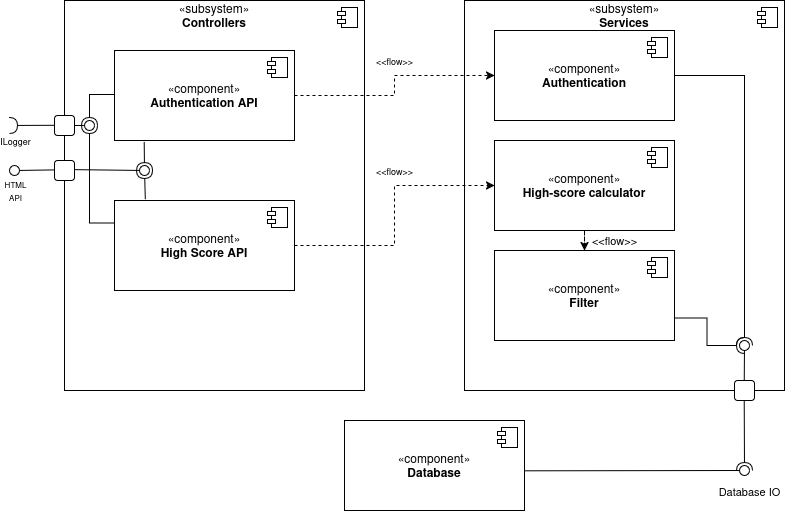

The diagram above was exported from draw.io. Its source (the exported page's mxGraphModel, read from the mxfile embedded in the PNG):
<mxGraphModel dx="1428" dy="783" grid="1" gridSize="10" guides="1" tooltips="1" connect="1" arrows="1" fold="1" page="1" pageScale="1" pageWidth="850" pageHeight="1100" math="0" shadow="0">
  <root>
    <mxCell id="0" />
    <mxCell id="1" parent="0" />
    <mxCell id="_JG9oZustZwo78DtjQQi-3" value="«subsystem»&lt;br&gt;&lt;div&gt;&lt;b&gt;Controllers&lt;/b&gt;&lt;/div&gt;&lt;div&gt;&lt;b&gt;&lt;br&gt;&lt;/b&gt;&lt;/div&gt;&lt;div&gt;&lt;b&gt;&lt;br&gt;&lt;/b&gt;&lt;/div&gt;&lt;div&gt;&lt;b&gt;&lt;br&gt;&lt;/b&gt;&lt;/div&gt;&lt;div&gt;&lt;b&gt;&lt;br&gt;&lt;/b&gt;&lt;/div&gt;&lt;div&gt;&lt;b&gt;&lt;br&gt;&lt;/b&gt;&lt;/div&gt;&lt;div&gt;&lt;b&gt;&lt;br&gt;&lt;/b&gt;&lt;/div&gt;&lt;div&gt;&lt;b&gt;&lt;br&gt;&lt;/b&gt;&lt;/div&gt;&lt;div&gt;&lt;b&gt;&lt;br&gt;&lt;/b&gt;&lt;/div&gt;&lt;div&gt;&lt;b&gt;&lt;br&gt;&lt;/b&gt;&lt;/div&gt;&lt;div&gt;&lt;b&gt;&lt;br&gt;&lt;/b&gt;&lt;/div&gt;&lt;div&gt;&lt;b&gt;&lt;br&gt;&lt;/b&gt;&lt;/div&gt;&lt;div&gt;&lt;b&gt;&lt;br&gt;&lt;/b&gt;&lt;/div&gt;&lt;div&gt;&lt;b&gt;&lt;br&gt;&lt;/b&gt;&lt;/div&gt;&lt;div&gt;&lt;b&gt;&lt;br&gt;&lt;/b&gt;&lt;/div&gt;&lt;div&gt;&lt;b&gt;&lt;br&gt;&lt;/b&gt;&lt;/div&gt;&lt;div&gt;&lt;b&gt;&lt;br&gt;&lt;/b&gt;&lt;/div&gt;&lt;div&gt;&lt;b&gt;&lt;br&gt;&lt;/b&gt;&lt;/div&gt;&lt;div&gt;&lt;b&gt;&lt;br&gt;&lt;/b&gt;&lt;/div&gt;&lt;div&gt;&lt;b&gt;&lt;br&gt;&lt;/b&gt;&lt;/div&gt;&lt;div&gt;&lt;b&gt;&lt;br&gt;&lt;/b&gt;&lt;/div&gt;&lt;div&gt;&lt;br&gt;&lt;/div&gt;&lt;div&gt;&lt;br&gt;&lt;/div&gt;&lt;div&gt;&lt;br&gt;&lt;/div&gt;&lt;div&gt;&lt;br&gt;&lt;/div&gt;&lt;div&gt;&lt;br&gt;&lt;/div&gt;" style="html=1;dropTarget=0;whiteSpace=wrap;" parent="1" vertex="1">
      <mxGeometry x="90" y="60" width="300" height="390" as="geometry" />
    </mxCell>
    <mxCell id="_JG9oZustZwo78DtjQQi-4" value="" style="shape=module;jettyWidth=8;jettyHeight=4;" parent="_JG9oZustZwo78DtjQQi-3" vertex="1">
      <mxGeometry x="1" width="20" height="20" relative="1" as="geometry">
        <mxPoint x="-27" y="7" as="offset" />
      </mxGeometry>
    </mxCell>
    <mxCell id="_JG9oZustZwo78DtjQQi-5" value="«component»&lt;br&gt;&lt;div&gt;&lt;b&gt;Authentication API&lt;/b&gt;&lt;/div&gt;" style="html=1;dropTarget=0;whiteSpace=wrap;" parent="1" vertex="1">
      <mxGeometry x="140" y="110" width="180" height="90" as="geometry" />
    </mxCell>
    <mxCell id="_JG9oZustZwo78DtjQQi-6" value="" style="shape=module;jettyWidth=8;jettyHeight=4;" parent="_JG9oZustZwo78DtjQQi-5" vertex="1">
      <mxGeometry x="1" width="20" height="20" relative="1" as="geometry">
        <mxPoint x="-27" y="7" as="offset" />
      </mxGeometry>
    </mxCell>
    <mxCell id="_JG9oZustZwo78DtjQQi-7" value="«component»&lt;br&gt;&lt;b&gt;High Score API&lt;/b&gt;" style="html=1;dropTarget=0;whiteSpace=wrap;" parent="1" vertex="1">
      <mxGeometry x="140" y="260" width="180" height="90" as="geometry" />
    </mxCell>
    <mxCell id="_JG9oZustZwo78DtjQQi-8" value="" style="shape=module;jettyWidth=8;jettyHeight=4;" parent="_JG9oZustZwo78DtjQQi-7" vertex="1">
      <mxGeometry x="1" width="20" height="20" relative="1" as="geometry">
        <mxPoint x="-27" y="7" as="offset" />
      </mxGeometry>
    </mxCell>
    <mxCell id="_JG9oZustZwo78DtjQQi-9" value="«subsystem»&lt;br&gt;&lt;div&gt;&lt;b&gt;Services&lt;/b&gt;&lt;/div&gt;&lt;div&gt;&lt;b&gt;&lt;br&gt;&lt;/b&gt;&lt;/div&gt;&lt;div&gt;&lt;b&gt;&lt;br&gt;&lt;/b&gt;&lt;/div&gt;&lt;div&gt;&lt;b&gt;&lt;br&gt;&lt;/b&gt;&lt;/div&gt;&lt;div&gt;&lt;b&gt;&lt;br&gt;&lt;/b&gt;&lt;/div&gt;&lt;div&gt;&lt;b&gt;&lt;br&gt;&lt;/b&gt;&lt;/div&gt;&lt;div&gt;&lt;b&gt;&lt;br&gt;&lt;/b&gt;&lt;/div&gt;&lt;div&gt;&lt;b&gt;&lt;br&gt;&lt;/b&gt;&lt;/div&gt;&lt;div&gt;&lt;b&gt;&lt;br&gt;&lt;/b&gt;&lt;/div&gt;&lt;div&gt;&lt;b&gt;&lt;br&gt;&lt;/b&gt;&lt;/div&gt;&lt;div&gt;&lt;b&gt;&lt;br&gt;&lt;/b&gt;&lt;/div&gt;&lt;div&gt;&lt;b&gt;&lt;br&gt;&lt;/b&gt;&lt;/div&gt;&lt;div&gt;&lt;b&gt;&lt;br&gt;&lt;/b&gt;&lt;/div&gt;&lt;div&gt;&lt;b&gt;&lt;br&gt;&lt;/b&gt;&lt;/div&gt;&lt;div&gt;&lt;b&gt;&lt;br&gt;&lt;/b&gt;&lt;/div&gt;&lt;div&gt;&lt;b&gt;&lt;br&gt;&lt;/b&gt;&lt;/div&gt;&lt;div&gt;&lt;b&gt;&lt;br&gt;&lt;/b&gt;&lt;/div&gt;&lt;div&gt;&lt;b&gt;&lt;br&gt;&lt;/b&gt;&lt;/div&gt;&lt;div&gt;&lt;b&gt;&lt;br&gt;&lt;/b&gt;&lt;/div&gt;&lt;div&gt;&lt;b&gt;&lt;br&gt;&lt;/b&gt;&lt;/div&gt;&lt;div&gt;&lt;b&gt;&lt;br&gt;&lt;/b&gt;&lt;/div&gt;&lt;div&gt;&lt;br&gt;&lt;/div&gt;&lt;div&gt;&lt;br&gt;&lt;/div&gt;&lt;div&gt;&lt;br&gt;&lt;/div&gt;&lt;div&gt;&lt;br&gt;&lt;/div&gt;&lt;div&gt;&lt;br&gt;&lt;/div&gt;" style="html=1;dropTarget=0;whiteSpace=wrap;" parent="1" vertex="1">
      <mxGeometry x="490" y="60" width="320" height="390" as="geometry" />
    </mxCell>
    <mxCell id="_JG9oZustZwo78DtjQQi-10" value="" style="shape=module;jettyWidth=8;jettyHeight=4;" parent="_JG9oZustZwo78DtjQQi-9" vertex="1">
      <mxGeometry x="1" width="20" height="20" relative="1" as="geometry">
        <mxPoint x="-27" y="7" as="offset" />
      </mxGeometry>
    </mxCell>
    <mxCell id="_JG9oZustZwo78DtjQQi-11" value="«component»&lt;br&gt;&lt;b&gt;Database&lt;/b&gt;" style="html=1;dropTarget=0;whiteSpace=wrap;" parent="1" vertex="1">
      <mxGeometry x="370" y="480" width="180" height="90" as="geometry" />
    </mxCell>
    <mxCell id="_JG9oZustZwo78DtjQQi-12" value="" style="shape=module;jettyWidth=8;jettyHeight=4;" parent="_JG9oZustZwo78DtjQQi-11" vertex="1">
      <mxGeometry x="1" width="20" height="20" relative="1" as="geometry">
        <mxPoint x="-27" y="7" as="offset" />
      </mxGeometry>
    </mxCell>
    <mxCell id="_JG9oZustZwo78DtjQQi-43" value="&lt;font style=&quot;font-size: 9px;&quot;&gt;&amp;lt;&amp;lt;flow&amp;gt;&amp;gt;&lt;/font&gt;" style="edgeStyle=orthogonalEdgeStyle;rounded=0;orthogonalLoop=1;jettySize=auto;html=1;dashed=1;" parent="1" source="_JG9oZustZwo78DtjQQi-5" target="_JG9oZustZwo78DtjQQi-37" edge="1">
      <mxGeometry x="0.0909" y="15" relative="1" as="geometry">
        <mxPoint as="offset" />
      </mxGeometry>
    </mxCell>
    <mxCell id="_JG9oZustZwo78DtjQQi-16" value="&lt;div&gt;&lt;font style=&quot;font-size: 8px;&quot;&gt;HTML&lt;/font&gt;&lt;/div&gt;&lt;div&gt;&lt;font style=&quot;font-size: 8px;&quot;&gt;API&lt;/font&gt;&lt;br&gt;&lt;/div&gt;" style="rounded=0;orthogonalLoop=1;jettySize=auto;html=1;endArrow=oval;endFill=0;sketch=0;sourcePerimeterSpacing=0;targetPerimeterSpacing=0;endSize=10;exitX=-0.001;exitY=0.434;exitDx=0;exitDy=0;exitPerimeter=0;" parent="1" source="_JG9oZustZwo78DtjQQi-3" edge="1">
      <mxGeometry x="0.9874" y="20" relative="1" as="geometry">
        <mxPoint x="20" y="235" as="sourcePoint" />
        <mxPoint x="40" y="230" as="targetPoint" />
        <mxPoint as="offset" />
      </mxGeometry>
    </mxCell>
    <mxCell id="_JG9oZustZwo78DtjQQi-17" value="" style="ellipse;whiteSpace=wrap;html=1;align=center;aspect=fixed;fillColor=none;strokeColor=none;resizable=0;perimeter=centerPerimeter;rotatable=0;allowArrows=0;points=[];outlineConnect=1;" parent="1" vertex="1">
      <mxGeometry x="50" y="250" width="10" height="10" as="geometry" />
    </mxCell>
    <mxCell id="_JG9oZustZwo78DtjQQi-19" value="" style="ellipse;whiteSpace=wrap;html=1;align=center;aspect=fixed;fillColor=none;strokeColor=none;resizable=0;perimeter=centerPerimeter;rotatable=0;allowArrows=0;points=[];outlineConnect=1;" parent="1" vertex="1">
      <mxGeometry x="120" y="225" width="10" height="10" as="geometry" />
    </mxCell>
    <mxCell id="_JG9oZustZwo78DtjQQi-20" value="" style="rounded=0;orthogonalLoop=1;jettySize=auto;html=1;endArrow=halfCircle;endFill=0;endSize=6;strokeWidth=1;sketch=0;exitX=0.165;exitY=1.016;exitDx=0;exitDy=0;exitPerimeter=0;" parent="1" source="_JG9oZustZwo78DtjQQi-5" edge="1">
      <mxGeometry relative="1" as="geometry">
        <mxPoint x="210" y="235" as="sourcePoint" />
        <mxPoint x="170" y="230" as="targetPoint" />
      </mxGeometry>
    </mxCell>
    <mxCell id="_JG9oZustZwo78DtjQQi-21" value="" style="rounded=0;orthogonalLoop=1;jettySize=auto;html=1;endArrow=oval;endFill=0;sketch=0;sourcePerimeterSpacing=0;targetPerimeterSpacing=0;endSize=10;" parent="1" edge="1">
      <mxGeometry relative="1" as="geometry">
        <mxPoint x="89" y="229" as="sourcePoint" />
        <mxPoint x="170" y="230" as="targetPoint" />
      </mxGeometry>
    </mxCell>
    <mxCell id="_JG9oZustZwo78DtjQQi-22" value="" style="ellipse;whiteSpace=wrap;html=1;align=center;aspect=fixed;fillColor=none;strokeColor=none;resizable=0;perimeter=centerPerimeter;rotatable=0;allowArrows=0;points=[];outlineConnect=1;" parent="1" vertex="1">
      <mxGeometry x="185" y="230" width="10" height="10" as="geometry" />
    </mxCell>
    <mxCell id="_JG9oZustZwo78DtjQQi-23" value="" style="rounded=0;orthogonalLoop=1;jettySize=auto;html=1;endArrow=halfCircle;endFill=0;endSize=6;strokeWidth=1;sketch=0;fontSize=12;curved=1;exitX=0.171;exitY=-0.012;exitDx=0;exitDy=0;exitPerimeter=0;" parent="1" source="_JG9oZustZwo78DtjQQi-7" edge="1">
      <mxGeometry relative="1" as="geometry">
        <mxPoint x="245" y="245" as="sourcePoint" />
        <mxPoint x="170" y="230" as="targetPoint" />
      </mxGeometry>
    </mxCell>
    <mxCell id="_JG9oZustZwo78DtjQQi-24" value="" style="ellipse;whiteSpace=wrap;html=1;align=center;aspect=fixed;fillColor=none;strokeColor=none;resizable=0;perimeter=centerPerimeter;rotatable=0;allowArrows=0;points=[];outlineConnect=1;" parent="1" vertex="1">
      <mxGeometry x="220" y="240" width="10" height="10" as="geometry" />
    </mxCell>
    <mxCell id="_JG9oZustZwo78DtjQQi-27" value="" style="rounded=0;orthogonalLoop=1;jettySize=auto;html=1;endArrow=halfCircle;endFill=0;endSize=6;strokeWidth=1;sketch=0;fontSize=12;curved=1;exitX=0.001;exitY=0.32;exitDx=0;exitDy=0;exitPerimeter=0;" parent="1" source="_JG9oZustZwo78DtjQQi-3" target="_JG9oZustZwo78DtjQQi-28" edge="1">
      <mxGeometry relative="1" as="geometry">
        <mxPoint x="55" y="185" as="sourcePoint" />
      </mxGeometry>
    </mxCell>
    <mxCell id="_JG9oZustZwo78DtjQQi-32" value="&lt;div&gt;&lt;font style=&quot;font-size: 9px;&quot;&gt;ILogger&lt;/font&gt;&lt;/div&gt;" style="edgeLabel;html=1;align=center;verticalAlign=middle;resizable=0;points=[];" parent="_JG9oZustZwo78DtjQQi-27" vertex="1" connectable="0">
      <mxGeometry x="0.7321" y="1" relative="1" as="geometry">
        <mxPoint x="-2" y="14" as="offset" />
      </mxGeometry>
    </mxCell>
    <mxCell id="_JG9oZustZwo78DtjQQi-28" value="" style="ellipse;whiteSpace=wrap;html=1;align=center;aspect=fixed;fillColor=none;strokeColor=none;resizable=0;perimeter=centerPerimeter;rotatable=0;allowArrows=0;points=[];outlineConnect=1;" parent="1" vertex="1">
      <mxGeometry x="30" y="180" width="10" height="10" as="geometry" />
    </mxCell>
    <mxCell id="_JG9oZustZwo78DtjQQi-30" value="" style="rounded=0;orthogonalLoop=1;jettySize=auto;html=1;endArrow=oval;endFill=0;sketch=0;sourcePerimeterSpacing=0;targetPerimeterSpacing=0;endSize=10;" parent="1" target="_JG9oZustZwo78DtjQQi-31" edge="1">
      <mxGeometry relative="1" as="geometry">
        <mxPoint x="90" y="185" as="sourcePoint" />
      </mxGeometry>
    </mxCell>
    <mxCell id="_JG9oZustZwo78DtjQQi-31" value="" style="ellipse;whiteSpace=wrap;html=1;align=center;aspect=fixed;fillColor=none;strokeColor=none;resizable=0;perimeter=centerPerimeter;rotatable=0;allowArrows=0;points=[];outlineConnect=1;" parent="1" vertex="1">
      <mxGeometry x="110" y="180" width="10" height="10" as="geometry" />
    </mxCell>
    <mxCell id="_JG9oZustZwo78DtjQQi-33" value="" style="rounded=0;orthogonalLoop=1;jettySize=auto;html=1;endArrow=halfCircle;endFill=0;endSize=6;strokeWidth=1;sketch=0;fontSize=12;exitX=0.002;exitY=0.489;exitDx=0;exitDy=0;exitPerimeter=0;edgeStyle=orthogonalEdgeStyle;" parent="1" source="_JG9oZustZwo78DtjQQi-5" target="_JG9oZustZwo78DtjQQi-31" edge="1">
      <mxGeometry relative="1" as="geometry">
        <mxPoint x="135" y="155" as="sourcePoint" />
        <Array as="points">
          <mxPoint x="115" y="154" />
        </Array>
      </mxGeometry>
    </mxCell>
    <mxCell id="_JG9oZustZwo78DtjQQi-34" value="" style="ellipse;whiteSpace=wrap;html=1;align=center;aspect=fixed;fillColor=none;strokeColor=none;resizable=0;perimeter=centerPerimeter;rotatable=0;allowArrows=0;points=[];outlineConnect=1;" parent="1" vertex="1">
      <mxGeometry x="110" y="150" width="10" height="10" as="geometry" />
    </mxCell>
    <mxCell id="_JG9oZustZwo78DtjQQi-35" value="" style="rounded=0;orthogonalLoop=1;jettySize=auto;html=1;endArrow=halfCircle;endFill=0;endSize=6;strokeWidth=1;sketch=0;fontSize=12;edgeStyle=orthogonalEdgeStyle;exitX=0;exitY=0.25;exitDx=0;exitDy=0;" parent="1" source="_JG9oZustZwo78DtjQQi-7" target="_JG9oZustZwo78DtjQQi-31" edge="1">
      <mxGeometry relative="1" as="geometry">
        <mxPoint x="130" y="285" as="sourcePoint" />
      </mxGeometry>
    </mxCell>
    <mxCell id="_JG9oZustZwo78DtjQQi-36" value="" style="ellipse;whiteSpace=wrap;html=1;align=center;aspect=fixed;fillColor=none;strokeColor=none;resizable=0;perimeter=centerPerimeter;rotatable=0;allowArrows=0;points=[];outlineConnect=1;" parent="1" vertex="1">
      <mxGeometry x="105" y="280" width="10" height="10" as="geometry" />
    </mxCell>
    <mxCell id="_JG9oZustZwo78DtjQQi-37" value="«component»&lt;br&gt;&lt;b&gt;Authentication&lt;/b&gt;" style="html=1;dropTarget=0;whiteSpace=wrap;" parent="1" vertex="1">
      <mxGeometry x="520" y="90" width="180" height="90" as="geometry" />
    </mxCell>
    <mxCell id="_JG9oZustZwo78DtjQQi-38" value="" style="shape=module;jettyWidth=8;jettyHeight=4;" parent="_JG9oZustZwo78DtjQQi-37" vertex="1">
      <mxGeometry x="1" width="20" height="20" relative="1" as="geometry">
        <mxPoint x="-27" y="7" as="offset" />
      </mxGeometry>
    </mxCell>
    <mxCell id="_JG9oZustZwo78DtjQQi-45" value="&amp;lt;&amp;lt;flow&amp;gt;&amp;gt;" style="edgeStyle=orthogonalEdgeStyle;rounded=0;orthogonalLoop=1;jettySize=auto;html=1;entryX=0.5;entryY=0;entryDx=0;entryDy=0;dashed=1;" parent="1" source="_JG9oZustZwo78DtjQQi-39" target="_JG9oZustZwo78DtjQQi-41" edge="1">
      <mxGeometry x="0.6667" y="30" relative="1" as="geometry">
        <mxPoint as="offset" />
      </mxGeometry>
    </mxCell>
    <mxCell id="_JG9oZustZwo78DtjQQi-39" value="«component»&lt;br&gt;&lt;b&gt;High-score calculator&lt;/b&gt;" style="html=1;dropTarget=0;whiteSpace=wrap;" parent="1" vertex="1">
      <mxGeometry x="520" y="200" width="180" height="90" as="geometry" />
    </mxCell>
    <mxCell id="_JG9oZustZwo78DtjQQi-40" value="" style="shape=module;jettyWidth=8;jettyHeight=4;" parent="_JG9oZustZwo78DtjQQi-39" vertex="1">
      <mxGeometry x="1" width="20" height="20" relative="1" as="geometry">
        <mxPoint x="-27" y="7" as="offset" />
      </mxGeometry>
    </mxCell>
    <mxCell id="_JG9oZustZwo78DtjQQi-41" value="«component»&lt;br&gt;&lt;b&gt;Filter&lt;/b&gt;" style="html=1;dropTarget=0;whiteSpace=wrap;" parent="1" vertex="1">
      <mxGeometry x="520" y="310" width="180" height="90" as="geometry" />
    </mxCell>
    <mxCell id="_JG9oZustZwo78DtjQQi-42" value="" style="shape=module;jettyWidth=8;jettyHeight=4;" parent="_JG9oZustZwo78DtjQQi-41" vertex="1">
      <mxGeometry x="1" width="20" height="20" relative="1" as="geometry">
        <mxPoint x="-27" y="7" as="offset" />
      </mxGeometry>
    </mxCell>
    <mxCell id="_JG9oZustZwo78DtjQQi-44" value="&lt;font style=&quot;font-size: 9px;&quot;&gt;&amp;lt;&amp;lt;flow&amp;gt;&amp;gt;&lt;/font&gt;" style="edgeStyle=orthogonalEdgeStyle;rounded=0;orthogonalLoop=1;jettySize=auto;html=1;entryX=0;entryY=0.5;entryDx=0;entryDy=0;dashed=1;" parent="1" source="_JG9oZustZwo78DtjQQi-7" target="_JG9oZustZwo78DtjQQi-39" edge="1">
      <mxGeometry x="0.2308" y="15" relative="1" as="geometry">
        <mxPoint as="offset" />
      </mxGeometry>
    </mxCell>
    <mxCell id="_JG9oZustZwo78DtjQQi-46" value="" style="rounded=0;orthogonalLoop=1;jettySize=auto;html=1;endArrow=halfCircle;endFill=0;endSize=6;strokeWidth=1;sketch=0;exitX=0.874;exitY=1;exitDx=0;exitDy=0;exitPerimeter=0;" parent="1" source="_JG9oZustZwo78DtjQQi-9" edge="1">
      <mxGeometry relative="1" as="geometry">
        <mxPoint x="700" y="535" as="sourcePoint" />
        <mxPoint x="770" y="530" as="targetPoint" />
        <Array as="points" />
      </mxGeometry>
    </mxCell>
    <mxCell id="_JG9oZustZwo78DtjQQi-47" value="" style="rounded=0;orthogonalLoop=1;jettySize=auto;html=1;endArrow=oval;endFill=0;sketch=0;sourcePerimeterSpacing=0;targetPerimeterSpacing=0;endSize=10;exitX=0.999;exitY=0.559;exitDx=0;exitDy=0;exitPerimeter=0;" parent="1" source="_JG9oZustZwo78DtjQQi-11" edge="1">
      <mxGeometry relative="1" as="geometry">
        <mxPoint x="660" y="535" as="sourcePoint" />
        <mxPoint x="770" y="530" as="targetPoint" />
      </mxGeometry>
    </mxCell>
    <mxCell id="JNbiBLqfU1Ais8UlMNW--1" value="&lt;div&gt;Database IO&lt;/div&gt;" style="edgeLabel;html=1;align=center;verticalAlign=middle;resizable=0;points=[];" vertex="1" connectable="0" parent="_JG9oZustZwo78DtjQQi-47">
      <mxGeometry x="1" y="-4" relative="1" as="geometry">
        <mxPoint x="5" y="16" as="offset" />
      </mxGeometry>
    </mxCell>
    <mxCell id="_JG9oZustZwo78DtjQQi-48" value="" style="ellipse;whiteSpace=wrap;html=1;align=center;aspect=fixed;fillColor=none;strokeColor=none;resizable=0;perimeter=centerPerimeter;rotatable=0;allowArrows=0;points=[];outlineConnect=1;" parent="1" vertex="1">
      <mxGeometry x="675" y="530" width="10" height="10" as="geometry" />
    </mxCell>
    <mxCell id="_JG9oZustZwo78DtjQQi-49" value="" style="rounded=0;orthogonalLoop=1;jettySize=auto;html=1;endArrow=halfCircle;endFill=0;endSize=6;strokeWidth=1;sketch=0;exitX=1;exitY=0.75;exitDx=0;exitDy=0;edgeStyle=orthogonalEdgeStyle;" parent="1" source="_JG9oZustZwo78DtjQQi-41" target="_JG9oZustZwo78DtjQQi-51" edge="1">
      <mxGeometry relative="1" as="geometry">
        <mxPoint x="790" y="405" as="sourcePoint" />
      </mxGeometry>
    </mxCell>
    <mxCell id="_JG9oZustZwo78DtjQQi-50" value="" style="rounded=0;orthogonalLoop=1;jettySize=auto;html=1;endArrow=oval;endFill=0;sketch=0;sourcePerimeterSpacing=0;targetPerimeterSpacing=0;endSize=10;exitX=0.874;exitY=1.001;exitDx=0;exitDy=0;exitPerimeter=0;" parent="1" source="_JG9oZustZwo78DtjQQi-9" target="_JG9oZustZwo78DtjQQi-51" edge="1">
      <mxGeometry relative="1" as="geometry">
        <mxPoint x="750" y="405" as="sourcePoint" />
      </mxGeometry>
    </mxCell>
    <mxCell id="_JG9oZustZwo78DtjQQi-51" value="" style="ellipse;whiteSpace=wrap;html=1;align=center;aspect=fixed;fillColor=none;strokeColor=none;resizable=0;perimeter=centerPerimeter;rotatable=0;allowArrows=0;points=[];outlineConnect=1;" parent="1" vertex="1">
      <mxGeometry x="765" y="400" width="10" height="10" as="geometry" />
    </mxCell>
    <mxCell id="_JG9oZustZwo78DtjQQi-52" value="" style="rounded=0;orthogonalLoop=1;jettySize=auto;html=1;endArrow=halfCircle;endFill=0;endSize=6;strokeWidth=1;sketch=0;fontSize=12;entryX=0.448;entryY=0.2;entryDx=0;entryDy=0;entryPerimeter=0;exitX=1;exitY=0.5;exitDx=0;exitDy=0;edgeStyle=orthogonalEdgeStyle;" parent="1" source="_JG9oZustZwo78DtjQQi-37" target="_JG9oZustZwo78DtjQQi-51" edge="1">
      <mxGeometry relative="1" as="geometry">
        <mxPoint x="790" y="350" as="sourcePoint" />
      </mxGeometry>
    </mxCell>
    <mxCell id="_JG9oZustZwo78DtjQQi-53" value="" style="ellipse;whiteSpace=wrap;html=1;align=center;aspect=fixed;fillColor=none;strokeColor=none;resizable=0;perimeter=centerPerimeter;rotatable=0;allowArrows=0;points=[];outlineConnect=1;" parent="1" vertex="1">
      <mxGeometry x="765" y="345" width="10" height="10" as="geometry" />
    </mxCell>
    <mxCell id="JNbiBLqfU1Ais8UlMNW--2" value="" style="rounded=1;whiteSpace=wrap;html=1;" vertex="1" parent="1">
      <mxGeometry x="760" y="440" width="20" height="20" as="geometry" />
    </mxCell>
    <mxCell id="JNbiBLqfU1Ais8UlMNW--4" value="" style="rounded=1;whiteSpace=wrap;html=1;" vertex="1" parent="1">
      <mxGeometry x="80" y="175" width="20" height="20" as="geometry" />
    </mxCell>
    <mxCell id="JNbiBLqfU1Ais8UlMNW--5" value="" style="rounded=1;whiteSpace=wrap;html=1;" vertex="1" parent="1">
      <mxGeometry x="80" y="220" width="20" height="20" as="geometry" />
    </mxCell>
  </root>
</mxGraphModel>